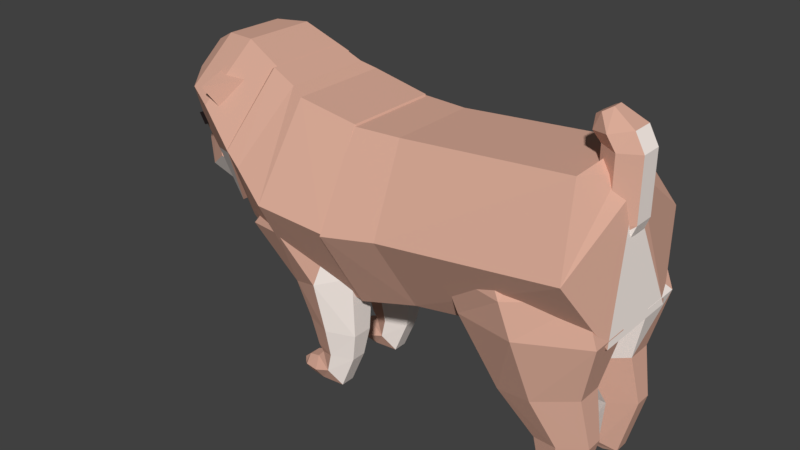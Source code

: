 # Source: chorodog6dof_simplified.blend  (saved by Blender 2.78.0; exported with 4.5.12 LTS)
import bpy
from mathutils import Matrix  # noqa: F401  (used for matrix-valued properties, if any)

bpy.ops.wm.read_factory_settings(use_empty=True)
scene = bpy.context.scene
scene.name = 'Scene'

# ---- collections
col_collection_1 = bpy.data.collections.new('Collection 1'); scene.collection.children.link(col_collection_1)

# ---- materials (node trees are filled in below, after node groups)
mat_materialaa = bpy.data.materials.new('Materialaa')
mat_materialaa.alpha_threshold = 0.0
mat_materialaa.use_transparent_shadow = False
mat_materialaa.diffuse_color = (0.7136, 0.4139, 0.3159, 1.0)
mat_materialaa.roughness = 0.5
mat_material_005 = bpy.data.materials.new('Material.005')
mat_material_005.alpha_threshold = 0.0
mat_material_005.use_transparent_shadow = False
mat_material_005.diffuse_color = (1.0, 0.9012, 0.8429, 1.0)
mat_material_005.roughness = 0.5
mat_material_002 = bpy.data.materials.new('Material.002')
mat_material_002.alpha_threshold = 0.0
mat_material_002.use_transparent_shadow = False
mat_material_002.diffuse_color = (0.0137, 0.009721, 0.009721, 1.0)
mat_material_002.roughness = 0.5
mat_material_001 = bpy.data.materials.new('Material.001')
mat_material_001.alpha_threshold = 0.0
mat_material_001.use_transparent_shadow = False
mat_material_001.diffuse_color = (0.09272, 0.06078, 0.0589, 1.0)
mat_material_001.roughness = 0.5
mat_material_003 = bpy.data.materials.new('Material.003')
mat_material_003.alpha_threshold = 0.0
mat_material_003.use_transparent_shadow = False
mat_material_003.diffuse_color = (0.9258, 0.6086, 0.4544, 1.0)
mat_material_003.roughness = 0.5

# ---- material node trees

# ---- world
world_world = bpy.data.worlds.new('World'); scene.world = world_world
world_world.color = (0.05088, 0.05088, 0.05088)
world_world.use_sun_shadow = False
world_world.sun_shadow_jitter_overblur = 0.0
world_world.cycles.sampling_method = 'MANUAL'

# ---- meshes
me_cylinder_021 = bpy.data.meshes.new('Cylinder.021')
me_cylinder_021.from_pydata([(0.0654, -0.03864, -0.2678), (0.03026, -0.02132, -0.2509), (0.03026, 0.01332, -0.2509), (0.0654, 0.03065, -0.2678), (0.1005, 0.01332, -0.2848), (0.1005, -0.02132, -0.2848), (0.03554, -0.03795, -0.2777), (0.007511, -0.02097, -0.2642), (0.007511, 0.01298, -0.2642), (0.03554, 0.02996, -0.2777), (0.06969, 0.01644, -0.2912), (0.06969, -0.02443, -0.2912), (-0.002839, -0.03559, -0.2784), (-0.009122, -0.01979, -0.2651), (-0.009122, 0.0118, -0.2651), (-0.002839, 0.02759, -0.2784), (-0.002685, 0.01502, -0.2917), (-0.002685, -0.02301, -0.2917), (-0.0126, -0.03132, -0.2821), (-0.02468, -0.01766, -0.2727), (-0.02468, 0.009663, -0.2727), (-0.0126, 0.02332, -0.2821), (-0.006396, 0.009663, -0.2915), (-0.006396, -0.01766, -0.2915), (-0.02966, -0.01913, -0.2847), (-0.03111, -0.01156, -0.2795), (-0.03111, 0.00357, -0.2795), (-0.02997, 0.01114, -0.2847), (-0.0281, 0.00357, -0.2899), (-0.0281, -0.01156, -0.2899), (0.07514, -0.01994, -0.2494), (0.05896, -0.01197, -0.2416), (0.05896, 0.003976, -0.2416), (0.07514, 0.01195, -0.2494), (0.09131, 0.003976, -0.2572), (0.09131, -0.01197, -0.2572), (0.02389, -0.06229, -0.07082), (-0.0681, -0.03315, -0.09774), (-0.0681, 0.02515, -0.09774), (0.02389, 0.0543, -0.07082), (0.1159, 0.02515, -0.0439), (0.1159, -0.03315, -0.0439), (0.07544, -0.04195, -0.1643), (0.01484, -0.02297, -0.1792), (0.01484, 0.01498, -0.1792), (0.07544, 0.03396, -0.1643), (0.136, 0.01498, -0.1494), (0.136, -0.02297, -0.1494), (0.0654, -0.03864, -0.2678), (0.03026, -0.02132, -0.2509), (0.03026, 0.01332, -0.2509), (0.0654, 0.03065, -0.2678), (0.1005, 0.01332, -0.2848), (0.1005, -0.02132, -0.2848), (0.004776, -0.01878, -0.007281), (-0.01856, -0.01139, -0.01411), (-0.01856, 0.003397, -0.01411), (0.004776, 0.01079, -0.007281), (0.02811, 0.003397, -0.0004521), (0.02811, -0.01139, -0.0004521), (0.03684, -0.01297, -0.2681), (0.03054, -0.008484, -0.2602), (0.03054, 0.0004904, -0.2602), (0.03684, 0.004977, -0.2681), (0.04314, 0.0004903, -0.276), (0.04314, -0.008484, -0.276), (0.02389, -0.06229, -0.07082), (-0.003888, -0.08258, 0.06596), (-0.0681, -0.03315, -0.09774), (-0.1543, -0.04997, 0.04554), (-0.0681, 0.02515, -0.09774), (-0.1542, 0.04242, 0.04553), (0.02389, 0.0543, -0.07082), (-0.003615, 0.08839, 0.06595), (0.1159, 0.02515, -0.0439), (0.1468, 0.04198, 0.08638), (0.1159, -0.03315, -0.0439), (0.1467, -0.05041, 0.08638), (-0.1914, -0.05787, 0.1337), (-0.03625, -0.07084, 0.1353), (-0.2002, 0.02983, 0.1614), (-0.05376, 0.08385, 0.1907), (0.1014, 0.05017, 0.1923), (0.1101, -0.03753, 0.1646), (-0.21, -0.03594, 0.1929), (-0.1047, -0.0588, 0.194), (-0.216, 0.0236, 0.2117), (-0.1166, 0.06027, 0.2316), (-0.01125, 0.03741, 0.2327), (-0.005306, -0.02213, 0.2139), (0.06253, -0.009831, -0.1367), (0.05332, -0.006914, -0.1394), (0.05332, -0.00108, -0.1394), (0.06253, 0.001837, -0.1367), (0.07173, -0.00108, -0.134), (0.07173, -0.006914, -0.134)], [], [(2, 7, 1), (7, 12, 6), (5, 10, 4), (3, 8, 2), (0, 7, 6), (5, 6, 11), (4, 9, 3), (17, 22, 16), (6, 17, 11), (9, 16, 15), (7, 14, 13), (10, 17, 16), (8, 15, 14), (18, 29, 23), (15, 20, 14), (12, 19, 18), (17, 18, 23), (16, 21, 15), (13, 20, 19), (25, 27, 24), (21, 28, 27), (20, 25, 19), (23, 28, 22), (21, 26, 20), (18, 25, 24), (1, 30, 31), (35, 33, 30), (0, 35, 30), (3, 34, 4), (1, 32, 2), (4, 35, 5), (2, 33, 3), (2, 8, 7), (7, 13, 12), (5, 11, 10), (3, 9, 8), (0, 1, 7), (5, 0, 6), (4, 10, 9), (17, 23, 22), (6, 12, 17), (9, 10, 16), (7, 8, 14), (10, 11, 17), (8, 9, 15), (18, 24, 29), (15, 21, 20), (12, 13, 19), (17, 12, 18), (16, 22, 21), (13, 14, 20), (29, 24, 28), (25, 26, 27), (27, 28, 24), (21, 22, 28), (20, 26, 25), (23, 29, 28), (21, 27, 26), (18, 19, 25), (1, 0, 30), (31, 30, 33), (35, 34, 33), (33, 32, 31), (0, 5, 35), (3, 33, 34), (1, 31, 32), (4, 34, 35), (2, 32, 33), (38, 45, 44), (45, 50, 44), (36, 47, 41), (39, 46, 45), (38, 43, 37), (41, 46, 40), (37, 42, 36), (42, 49, 48), (47, 48, 53), (46, 51, 45), (44, 49, 43), (47, 52, 46), (40, 59, 41), (59, 57, 54), (39, 56, 57), (36, 55, 37), (41, 54, 36), (40, 57, 58), (37, 56, 38), (53, 64, 52), (61, 63, 60), (51, 62, 50), (48, 61, 60), (48, 65, 53), (51, 64, 63), (50, 61, 49), (38, 39, 45), (45, 51, 50), (36, 42, 47), (39, 40, 46), (38, 44, 43), (41, 47, 46), (37, 43, 42), (42, 43, 49), (47, 42, 48), (46, 52, 51), (44, 50, 49), (47, 53, 52), (40, 58, 59), (55, 54, 57), (59, 58, 57), (57, 56, 55), (39, 38, 56), (36, 54, 55), (41, 59, 54), (40, 39, 57), (37, 55, 56), (53, 65, 64), (65, 60, 63), (61, 62, 63), (63, 64, 65), (51, 63, 62), (48, 49, 61), (48, 60, 65), (51, 52, 64), (50, 62, 61), (67, 68, 66), (68, 71, 70), (70, 73, 72), (72, 75, 74), (69, 79, 78), (75, 76, 74), (77, 66, 76), (82, 89, 83), (71, 81, 73), (67, 83, 79), (73, 82, 75), (71, 78, 80), (75, 83, 77), (85, 88, 84), (80, 87, 81), (78, 85, 84), (79, 89, 85), (81, 88, 82), (80, 84, 86), (70, 91, 68), (91, 93, 90), (76, 94, 74), (68, 90, 66), (70, 93, 92), (66, 95, 76), (72, 94, 93), (67, 69, 68), (68, 69, 71), (70, 71, 73), (72, 73, 75), (69, 67, 79), (75, 77, 76), (77, 67, 66), (82, 88, 89), (71, 80, 81), (67, 77, 83), (73, 81, 82), (71, 69, 78), (75, 82, 83), (86, 84, 87), (85, 89, 88), (88, 87, 84), (80, 86, 87), (78, 79, 85), (79, 83, 89), (81, 87, 88), (80, 78, 84), (70, 92, 91), (95, 90, 93), (91, 92, 93), (93, 94, 95), (76, 95, 94), (68, 91, 90), (70, 72, 93), (66, 90, 95), (72, 74, 94)])
me_cylinder_021.polygons.foreach_set('material_index', [0, 0, 0, 0, 0, 0, 0, 0, 0, 0, 0, 0, 0, 0, 0, 0, 0, 0, 0, 0, 0, 0, 0, 0, 0, 0, 0, 0, 0, 0, 0, 0, 0, 0, 0, 0, 0, 0, 0, 0, 0, 0, 0, 0, 0, 0, 0, 0, 0, 0, 0, 0, 0, 0, 0, 0, 0, 0, 0, 0, 0, 0, 0, 0, 0, 0, 0, 0, 0, 0, 0, 0, 1, 0, 1, 1, 0, 0, 1, 0, 0, 0, 0, 0, 0, 0, 0, 0, 0, 0, 0, 0, 0, 0, 0, 0, 0, 0, 1, 0, 1, 1, 0, 0, 1, 0, 0, 0, 0, 0, 0, 0, 0, 0, 0, 0, 0, 0, 0, 0, 0, 0, 0, 0, 1, 1, 0, 0, 1, 0, 1, 0, 0, 1, 0, 1, 1, 0, 0, 0, 0, 0, 0, 0, 0, 0, 0, 0, 0, 0, 1, 1, 0, 0, 1, 1, 1, 0, 0, 1, 0, 1, 0, 0, 0, 0, 0, 0, 0, 0, 0, 0, 0, 0, 0, 0, 0, 0, 0, 0])
me_cylinder_021.materials.append(mat_materialaa)
me_cylinder_021.materials.append(mat_material_005)
me_cylinder_021.use_remesh_preserve_volume = False
me_cylinder_021.use_remesh_preserve_attributes = False
me_cylinder_021.use_mirror_vertex_groups = False
me_cylinder_021.update()
me_cylinder_020 = bpy.data.meshes.new('Cylinder.020')
me_cylinder_020.from_pydata([(0.0666, -0.03391, -0.2677), (0.03147, -0.01659, -0.2508), (0.03147, 0.01804, -0.2508), (0.0666, 0.03536, -0.2677), (0.1017, 0.01804, -0.2847), (0.1017, -0.01659, -0.2847), (0.03674, -0.03322, -0.2776), (0.008717, -0.01624, -0.2641), (0.008717, 0.0177, -0.2641), (0.03674, 0.03467, -0.2776), (0.0709, 0.02116, -0.2911), (0.0709, -0.0197, -0.2911), (-0.001633, -0.03085, -0.2783), (-0.007916, -0.01506, -0.265), (-0.007916, 0.01652, -0.265), (-0.001633, 0.03231, -0.2783), (-0.001479, 0.01974, -0.2916), (-0.001479, -0.01828, -0.2916), (-0.01139, -0.02658, -0.2819), (-0.02348, -0.01293, -0.2726), (-0.02348, 0.01438, -0.2726), (-0.01139, 0.02804, -0.2819), (-0.00519, 0.01438, -0.2913), (-0.00519, -0.01293, -0.2913), (-0.02784, -0.0144, -0.2846), (-0.02991, -0.006837, -0.2794), (-0.02991, 0.008292, -0.2794), (-0.02815, 0.01586, -0.2846), (-0.0269, 0.008292, -0.2898), (-0.0269, -0.006837, -0.2898), (0.07647, -0.01496, -0.2496), (0.06056, -0.007116, -0.2419), (0.06056, 0.00857, -0.2419), (0.07647, 0.01641, -0.2496), (0.09239, 0.00857, -0.2572), (0.09239, -0.007116, -0.2572), (0.0251, -0.05756, -0.07069), (-0.0669, -0.02841, -0.09761), (-0.0669, 0.02987, -0.09761), (0.0251, 0.05901, -0.07069), (0.1171, 0.02987, -0.04377), (0.1171, -0.02841, -0.04377), (0.07665, -0.03722, -0.1642), (0.01604, -0.01825, -0.1791), (0.01604, 0.0197, -0.1791), (0.07665, 0.03867, -0.1642), (0.1373, 0.0197, -0.1493), (0.1373, -0.01825, -0.1493), (0.0666, -0.03391, -0.2677), (0.03147, -0.01659, -0.2508), (0.03147, 0.01804, -0.2508), (0.0666, 0.03536, -0.2677), (0.1017, 0.01804, -0.2847), (0.1017, -0.01659, -0.2847), (0.005982, -0.01406, -0.007156), (-0.01735, -0.006665, -0.01398), (-0.01735, 0.008119, -0.01398), (0.005982, 0.01551, -0.007156), (0.02932, 0.008119, -0.0003269), (0.02932, -0.006665, -0.0003269), (0.03792, -0.00796, -0.2682), (0.03192, -0.003616, -0.2605), (0.03192, 0.005071, -0.2605), (0.03792, 0.009414, -0.2682), (0.04392, 0.005071, -0.2759), (0.04392, -0.003616, -0.2759), (0.0251, -0.05756, -0.07069), (-0.002682, -0.09164, 0.06609), (-0.0669, -0.02841, -0.09761), (-0.1531, -0.04523, 0.04566), (-0.0669, 0.02987, -0.09761), (-0.153, 0.04713, 0.04565), (0.0251, 0.05901, -0.07069), (-0.002409, 0.07842, 0.06607), (0.1171, 0.02987, -0.04377), (0.148, 0.04669, 0.0865), (0.1171, -0.02841, -0.04377), (0.1479, -0.04568, 0.08651), (-0.1902, -0.05313, 0.1338), (-0.03504, -0.0868, 0.1354), (-0.199, 0.03454, 0.1615), (-0.05256, 0.08855, 0.1908), (0.1026, 0.05488, 0.1702), (0.1114, -0.03279, 0.1647), (-0.2092, -0.03442, 0.22), (-0.1035, -0.05178, 0.235), (-0.2151, 0.0242, 0.1979), (-0.1154, 0.06548, 0.1908), (-0.009673, 0.04812, 0.2059), (-0.003706, -0.01051, 0.228), (0.06373, -0.005106, -0.1365), (0.05453, -0.002189, -0.1392), (0.05453, 0.003644, -0.1392), (0.06373, 0.00656, -0.1365), (0.07294, 0.003643, -0.1338), (0.07294, -0.002189, -0.1338)], [], [(2, 7, 1), (7, 12, 6), (5, 10, 4), (3, 8, 2), (0, 7, 6), (5, 6, 11), (4, 9, 3), (17, 22, 16), (6, 17, 11), (9, 16, 15), (7, 14, 13), (10, 17, 16), (8, 15, 14), (18, 29, 23), (15, 20, 14), (12, 19, 18), (17, 18, 23), (16, 21, 15), (13, 20, 19), (25, 27, 24), (21, 28, 27), (20, 25, 19), (23, 28, 22), (21, 26, 20), (18, 25, 24), (4, 35, 5), (35, 33, 30), (2, 33, 3), (1, 30, 31), (0, 35, 30), (3, 34, 4), (1, 32, 2), (2, 8, 7), (7, 13, 12), (5, 11, 10), (3, 9, 8), (0, 1, 7), (5, 0, 6), (4, 10, 9), (17, 23, 22), (6, 12, 17), (9, 10, 16), (7, 8, 14), (10, 11, 17), (8, 9, 15), (18, 24, 29), (15, 21, 20), (12, 13, 19), (17, 12, 18), (16, 22, 21), (13, 14, 20), (29, 24, 28), (25, 26, 27), (27, 28, 24), (21, 22, 28), (20, 26, 25), (23, 29, 28), (21, 27, 26), (18, 19, 25), (4, 34, 35), (31, 30, 33), (35, 34, 33), (33, 32, 31), (2, 32, 33), (1, 0, 30), (0, 5, 35), (3, 33, 34), (1, 31, 32), (38, 45, 44), (45, 50, 44), (36, 47, 41), (39, 46, 45), (38, 43, 37), (41, 46, 40), (37, 42, 36), (42, 49, 48), (47, 48, 53), (46, 51, 45), (44, 49, 43), (47, 52, 46), (40, 59, 41), (59, 57, 54), (39, 56, 57), (36, 55, 37), (41, 54, 36), (40, 57, 58), (37, 56, 38), (51, 64, 63), (61, 63, 60), (50, 61, 49), (52, 65, 64), (51, 62, 50), (48, 61, 60), (48, 65, 53), (38, 39, 45), (45, 51, 50), (36, 42, 47), (39, 40, 46), (38, 44, 43), (41, 47, 46), (37, 43, 42), (42, 43, 49), (47, 42, 48), (46, 52, 51), (44, 50, 49), (47, 53, 52), (40, 58, 59), (55, 54, 57), (59, 58, 57), (57, 56, 55), (39, 38, 56), (36, 54, 55), (41, 59, 54), (40, 39, 57), (37, 55, 56), (51, 52, 64), (65, 60, 63), (61, 62, 63), (63, 64, 65), (50, 62, 61), (52, 53, 65), (51, 63, 62), (48, 49, 61), (48, 60, 65), (67, 68, 66), (68, 71, 70), (70, 73, 72), (72, 75, 74), (69, 79, 78), (75, 76, 74), (77, 66, 76), (82, 89, 83), (71, 81, 73), (67, 83, 79), (73, 82, 75), (71, 78, 80), (75, 83, 77), (85, 88, 84), (80, 87, 81), (78, 85, 84), (79, 89, 85), (81, 88, 82), (80, 84, 86), (70, 91, 68), (91, 93, 90), (76, 94, 74), (68, 90, 66), (70, 93, 92), (66, 95, 76), (72, 94, 93), (67, 69, 68), (68, 69, 71), (70, 71, 73), (72, 73, 75), (69, 67, 79), (75, 77, 76), (77, 67, 66), (82, 88, 89), (71, 80, 81), (67, 77, 83), (73, 81, 82), (71, 69, 78), (75, 82, 83), (86, 84, 87), (85, 89, 88), (88, 87, 84), (80, 86, 87), (78, 79, 85), (79, 83, 89), (81, 87, 88), (80, 78, 84), (70, 92, 91), (95, 90, 93), (91, 92, 93), (93, 94, 95), (76, 95, 94), (68, 91, 90), (70, 72, 93), (66, 90, 95), (72, 74, 94)])
me_cylinder_020.polygons.foreach_set('material_index', [0, 0, 0, 0, 0, 0, 0, 0, 0, 0, 0, 0, 0, 0, 0, 0, 0, 0, 0, 0, 0, 0, 0, 0, 0, 0, 0, 0, 0, 0, 0, 0, 0, 0, 0, 0, 0, 0, 0, 0, 0, 0, 0, 0, 0, 0, 0, 0, 0, 0, 0, 0, 0, 0, 0, 0, 0, 0, 0, 0, 0, 0, 0, 0, 0, 0, 0, 0, 1, 1, 0, 0, 1, 0, 0, 0, 0, 0, 1, 0, 0, 0, 0, 0, 0, 0, 0, 0, 0, 0, 0, 0, 0, 0, 1, 1, 0, 0, 1, 0, 0, 0, 0, 0, 1, 0, 0, 0, 0, 0, 0, 0, 0, 0, 0, 0, 0, 0, 0, 0, 0, 0, 0, 0, 0, 1, 1, 1, 0, 0, 0, 0, 1, 0, 1, 1, 0, 0, 0, 0, 0, 0, 0, 0, 0, 0, 0, 0, 0, 0, 0, 1, 1, 1, 0, 0, 0, 0, 1, 0, 1, 1, 0, 0, 0, 0, 0, 0, 0, 0, 0, 0, 0, 0, 0, 0, 0, 0, 0, 0])
me_cylinder_020.materials.append(mat_materialaa)
me_cylinder_020.materials.append(mat_material_005)
me_cylinder_020.use_remesh_preserve_volume = False
me_cylinder_020.use_remesh_preserve_attributes = False
me_cylinder_020.use_mirror_vertex_groups = False
me_cylinder_020.update()
me_cylinder_019 = bpy.data.meshes.new('Cylinder.019')
me_cylinder_019.from_pydata([(0.02666, -0.03517, -0.2154), (-0.001161, -0.01858, -0.1849), (-0.001161, 0.0146, -0.1849), (0.02666, 0.03118, -0.2154), (0.05448, 0.0146, -0.25), (0.05448, -0.01858, -0.25), (-0.008835, -0.03808, -0.2271), (-0.01513, -0.02004, -0.2009), (-0.01513, 0.01605, -0.2009), (-0.008835, 0.0341, -0.2271), (-0.002544, 0.01605, -0.2533), (-0.002544, -0.02004, -0.2533), (-0.04436, -0.02986, -0.2308), (-0.04451, -0.01592, -0.21), (-0.04451, 0.01194, -0.21), (-0.04436, 0.02588, -0.2308), (-0.0442, 0.01194, -0.2516), (-0.0442, -0.01592, -0.2516), (-0.05861, -0.01795, -0.2386), (-0.06589, -0.009973, -0.2291), (-0.06589, 0.005991, -0.2291), (-0.05861, 0.01397, -0.2386), (-0.05132, 0.005991, -0.248), (-0.05132, -0.009973, -0.248), (0.04542, -0.0133, -0.1854), (0.03428, -0.007644, -0.1769), (0.03428, 0.003661, -0.1769), (0.04542, 0.009313, -0.1854), (0.0568, 0.003661, -0.1954), (0.0568, -0.007644, -0.1954), (0.037, -0.04983, -0.1017), (0.02304, -0.06667, 0.01491), (-0.02765, -0.02591, -0.1017), (-0.05833, -0.03433, -0.01701), (-0.02765, 0.02193, -0.1017), (-0.05833, 0.03035, -0.01701), (0.037, 0.04585, -0.1017), (0.02304, 0.06269, 0.01491), (0.1016, 0.02193, -0.1017), (0.1044, 0.03035, 0.04684), (0.1016, -0.02591, -0.1017), (0.1044, -0.03433, 0.04684), (0.03872, -0.03738, -0.1689), (-0.01177, -0.01968, -0.1689), (-0.01177, 0.0157, -0.1689), (0.03872, 0.03339, -0.1689), (0.08922, 0.0157, -0.1689), (0.08922, -0.01968, -0.1689), (0.02666, -0.03517, -0.2154), (-0.001161, -0.01858, -0.1849), (-0.001161, 0.0146, -0.1849), (0.02666, 0.03118, -0.2154), (0.05448, 0.0146, -0.25), (0.05448, -0.01858, -0.25), (-0.04995, -0.01182, 0.05677), (-0.02713, -0.02165, 0.07037), (-0.04995, 0.007836, 0.05677), (-0.02713, 0.01766, 0.07037), (-0.004321, 0.007836, 0.08397), (-0.004321, -0.01182, 0.08397), (0.003616, -0.01399, -0.2221), (-0.003947, -0.007988, -0.2092), (-0.003947, 0.004006, -0.2092), (0.003616, 0.01, -0.2221), (0.01088, 0.004006, -0.2364), (0.01088, -0.007988, -0.2364), (0.02304, -0.06667, 0.01491), (-0.05833, -0.03433, -0.01701), (-0.05833, 0.03035, -0.01701), (0.02304, 0.06269, 0.01491), (0.1044, 0.03035, 0.04684), (0.1044, -0.03433, 0.04684), (-0.1687, -0.04667, 0.09452), (-0.0513, -0.07429, 0.1229), (-0.1687, 0.04269, 0.09452), (-0.0513, 0.08736, 0.1229), (0.06606, 0.04269, 0.1513), (0.06606, -0.04667, 0.1513), (-0.1349, -0.03195, 0.1427), (-0.06074, -0.06191, 0.1751), (-0.1349, 0.02797, 0.1427), (-0.06074, 0.05793, 0.1751), (0.01346, 0.02797, 0.2075), (0.01346, -0.03195, 0.2075), (-0.01826, 0.01587, -0.03154), (0.001064, 0.009047, -0.03131), (-0.01847, 0.03009, -0.0315), (0.0006422, 0.03749, -0.03123), (0.01996, 0.03066, -0.031), (0.02018, 0.01644, -0.03104), (-0.006341, 0.04274, -0.003218)], [], [(0, 11, 5), (11, 16, 10), (3, 10, 9), (2, 7, 1), (5, 10, 4), (3, 8, 2), (0, 7, 6), (17, 18, 23), (8, 15, 14), (7, 12, 6), (11, 12, 17), (10, 15, 9), (7, 14, 13), (19, 22, 23), (16, 21, 15), (14, 19, 13), (16, 23, 22), (14, 21, 20), (13, 18, 12), (2, 27, 3), (29, 26, 25), (1, 24, 25), (0, 29, 24), (3, 28, 4), (1, 26, 2), (4, 29, 5), (0, 6, 11), (11, 17, 16), (3, 4, 10), (2, 8, 7), (5, 11, 10), (3, 9, 8), (0, 1, 7), (17, 12, 18), (8, 9, 15), (7, 13, 12), (11, 6, 12), (10, 16, 15), (7, 8, 14), (23, 18, 19), (19, 20, 22), (21, 22, 20), (16, 22, 21), (14, 20, 19), (16, 17, 23), (14, 15, 21), (13, 19, 18), (2, 26, 27), (25, 24, 29), (29, 28, 26), (27, 26, 28), (1, 0, 24), (0, 5, 29), (3, 27, 28), (1, 25, 26), (4, 28, 29), (30, 33, 32), (33, 34, 32), (35, 36, 34), (37, 38, 36), (39, 40, 38), (40, 31, 30), (34, 43, 32), (47, 52, 46), (40, 46, 38), (30, 43, 42), (36, 44, 34), (40, 42, 47), (38, 45, 36), (45, 50, 44), (42, 49, 48), (47, 48, 53), (46, 51, 45), (44, 49, 43), (35, 57, 37), (59, 58, 56), (31, 59, 55), (37, 58, 39), (33, 56, 35), (39, 59, 41), (33, 55, 54), (48, 65, 53), (62, 64, 65), (51, 64, 63), (50, 61, 49), (53, 64, 52), (50, 63, 62), (49, 60, 48), (30, 31, 33), (33, 35, 34), (35, 37, 36), (37, 39, 38), (39, 41, 40), (40, 41, 31), (34, 44, 43), (47, 53, 52), (40, 47, 46), (30, 32, 43), (36, 45, 44), (40, 30, 42), (38, 46, 45), (45, 51, 50), (42, 43, 49), (47, 42, 48), (46, 52, 51), (44, 50, 49), (35, 56, 57), (56, 54, 55), (55, 59, 56), (58, 57, 56), (31, 41, 59), (37, 57, 58), (33, 54, 56), (39, 58, 59), (33, 31, 55), (48, 60, 65), (65, 60, 61), (61, 62, 65), (63, 64, 62), (51, 52, 64), (50, 62, 61), (53, 65, 64), (50, 51, 63), (49, 61, 60), (67, 73, 72), (73, 78, 72), (68, 75, 69), (66, 77, 73), (69, 76, 70), (67, 74, 68), (70, 77, 71), (83, 82, 80), (77, 79, 73), (76, 81, 82), (72, 80, 74), (76, 83, 77), (74, 81, 75), (69, 90, 75), (86, 89, 85), (70, 89, 88), (69, 86, 68), (67, 85, 66), (66, 89, 71), (69, 88, 87), (68, 84, 67), (67, 66, 73), (73, 79, 78), (68, 74, 75), (66, 71, 77), (69, 75, 76), (67, 72, 74), (70, 76, 77), (80, 78, 79), (79, 83, 80), (82, 81, 80), (77, 83, 79), (76, 75, 81), (72, 78, 80), (76, 82, 83), (74, 80, 81), (69, 87, 90), (85, 84, 86), (86, 87, 89), (88, 89, 87), (70, 71, 89), (69, 87, 86), (67, 84, 85), (66, 85, 89), (69, 70, 88), (68, 86, 84)])
me_cylinder_019.polygons.foreach_set('material_index', [0, 0, 0, 0, 0, 0, 0, 0, 0, 0, 0, 0, 0, 0, 0, 0, 0, 0, 0, 0, 0, 0, 0, 0, 0, 0, 0, 0, 0, 0, 0, 0, 0, 0, 0, 0, 0, 0, 0, 0, 0, 0, 0, 0, 0, 0, 0, 0, 0, 0, 0, 0, 0, 0, 0, 0, 0, 0, 0, 0, 1, 1, 0, 1, 1, 0, 0, 1, 0, 0, 0, 1, 0, 0, 0, 0, 0, 0, 0, 0, 0, 0, 0, 0, 0, 0, 0, 0, 1, 0, 0, 0, 1, 1, 0, 1, 1, 0, 0, 1, 0, 0, 0, 1, 0, 0, 0, 0, 0, 0, 0, 0, 0, 0, 1, 0, 0, 0, 0, 0, 0, 0, 0, 0, 0, 0, 0, 0, 0, 1, 1, 0, 0, 0, 0, 0, 0, 0, 0, 0, 0, 0, 0, 0, 0, 0, 0, 0, 1, 0, 1, 1, 0, 0, 0, 0, 0, 0, 0, 0, 0, 0, 0, 0, 0, 0, 0, 0, 0, 0])
me_cylinder_019.materials.append(mat_materialaa)
me_cylinder_019.materials.append(mat_material_005)
me_cylinder_019.use_remesh_preserve_volume = False
me_cylinder_019.use_remesh_preserve_attributes = False
me_cylinder_019.use_mirror_vertex_groups = False
me_cylinder_019.update()
me_cylinder_018 = bpy.data.meshes.new('Cylinder.018')
me_cylinder_018.from_pydata([(0.02666, -0.03313, -0.2157), (-0.001158, -0.01654, -0.1852), (-0.001158, 0.01664, -0.1852), (0.02666, 0.03323, -0.2157), (0.05449, 0.01664, -0.2503), (0.05449, -0.01654, -0.2503), (-0.008832, -0.03605, -0.2274), (-0.01512, -0.018, -0.2012), (-0.01512, 0.0181, -0.2012), (-0.008832, 0.03615, -0.2274), (-0.00254, 0.0181, -0.2536), (-0.00254, -0.018, -0.2536), (-0.04435, -0.02782, -0.2311), (-0.04451, -0.01389, -0.2103), (-0.04451, 0.01398, -0.2103), (-0.04435, 0.02792, -0.2311), (-0.0442, 0.01398, -0.2519), (-0.0442, -0.01389, -0.2519), (-0.0586, -0.01592, -0.2389), (-0.06589, -0.007934, -0.2294), (-0.06589, 0.008032, -0.2294), (-0.0586, 0.01601, -0.2389), (-0.05132, 0.008032, -0.2483), (-0.05132, -0.007934, -0.2483), (0.04532, -0.01136, -0.1853), (0.03418, -0.005656, -0.1765), (0.03418, 0.005754, -0.1765), (0.04532, 0.01146, -0.1853), (0.05668, 0.005754, -0.1954), (0.05668, -0.005656, -0.1954), (0.037, -0.0478, -0.102), (0.02304, -0.06464, 0.01461), (-0.02764, -0.02387, -0.102), (-0.05833, -0.0323, -0.01731), (-0.02764, 0.02397, -0.102), (-0.05833, 0.03239, -0.01731), (0.037, 0.04789, -0.102), (0.02304, 0.06474, 0.01461), (0.1016, 0.02397, -0.102), (0.1044, 0.03239, 0.04654), (0.1016, -0.02387, -0.102), (0.1044, -0.0323, 0.04654), (0.03872, -0.03534, -0.1692), (-0.01177, -0.01765, -0.1692), (-0.01177, 0.01774, -0.1692), (0.03872, 0.03544, -0.1692), (0.08922, 0.01774, -0.1692), (0.08922, -0.01765, -0.1692), (0.02666, -0.03313, -0.2157), (-0.001158, -0.01654, -0.1852), (-0.001158, 0.01664, -0.1852), (0.02666, 0.03323, -0.2157), (0.05449, 0.01664, -0.2503), (0.05449, -0.01654, -0.2503), (-0.04994, -0.00978, 0.05647), (-0.02713, -0.01961, 0.07007), (-0.04994, 0.009877, 0.05647), (-0.02713, 0.01971, 0.07007), (-0.004318, 0.009877, 0.08367), (-0.004318, -0.00978, 0.08367), (0.00489, -0.01293, -0.2231), (-0.003907, -0.006443, -0.2096), (-0.003907, 0.006541, -0.2096), (0.00489, 0.01303, -0.2231), (0.01343, 0.006541, -0.2382), (0.01343, -0.006443, -0.2382), (0.02304, -0.06464, 0.01461), (-0.05833, -0.0323, -0.01731), (-0.05833, 0.03239, -0.01731), (0.02304, 0.06474, 0.01461), (0.1044, 0.03239, 0.04654), (0.1044, -0.0323, 0.04654), (-0.1687, -0.04463, 0.09422), (-0.0513, -0.08932, 0.1226), (-0.1687, 0.04473, 0.09422), (-0.0513, 0.07236, 0.1226), (0.06606, 0.04473, 0.151), (0.06606, -0.04463, 0.151), (-0.1414, -0.03162, 0.1359), (-0.06375, -0.0633, 0.172), (-0.1414, 0.03172, 0.1359), (-0.06375, 0.06339, 0.172), (0.01386, 0.03172, 0.2081), (0.01386, -0.03162, 0.2081), (-0.01825, 0.01792, -0.03184), (0.001068, 0.01109, -0.03161), (-0.01847, 0.03214, -0.0318), (0.0006454, 0.03954, -0.03153), (0.01997, 0.03271, -0.0313), (0.02018, 0.01848, -0.03134), (-0.006338, 0.04478, -0.003518)], [], [(0, 11, 5), (11, 16, 10), (3, 10, 9), (2, 7, 1), (5, 10, 4), (3, 8, 2), (0, 7, 6), (17, 18, 23), (8, 15, 14), (7, 12, 6), (11, 12, 17), (10, 15, 9), (7, 14, 13), (19, 22, 23), (16, 21, 15), (14, 19, 13), (16, 23, 22), (14, 21, 20), (13, 18, 12), (2, 27, 3), (29, 26, 25), (1, 24, 25), (0, 29, 24), (3, 28, 4), (2, 25, 26), (4, 29, 5), (0, 6, 11), (11, 17, 16), (3, 4, 10), (2, 8, 7), (5, 11, 10), (3, 9, 8), (0, 1, 7), (17, 12, 18), (8, 9, 15), (7, 13, 12), (11, 6, 12), (10, 16, 15), (7, 8, 14), (23, 18, 19), (19, 20, 22), (21, 22, 20), (16, 22, 21), (14, 20, 19), (16, 17, 23), (14, 15, 21), (13, 19, 18), (2, 26, 27), (25, 24, 29), (29, 28, 26), (27, 26, 28), (1, 0, 24), (0, 5, 29), (3, 27, 28), (2, 1, 25), (4, 28, 29), (30, 33, 32), (33, 34, 32), (35, 36, 34), (37, 38, 36), (39, 40, 38), (40, 31, 30), (34, 43, 32), (47, 52, 46), (40, 46, 38), (30, 43, 42), (36, 44, 34), (40, 42, 47), (38, 45, 36), (45, 50, 44), (42, 49, 48), (47, 48, 53), (46, 51, 45), (44, 49, 43), (35, 57, 37), (59, 58, 56), (31, 59, 55), (37, 58, 39), (33, 56, 35), (39, 59, 41), (33, 55, 54), (48, 65, 53), (62, 64, 65), (51, 64, 63), (50, 61, 49), (53, 64, 52), (50, 63, 62), (49, 60, 48), (30, 31, 33), (33, 35, 34), (35, 37, 36), (37, 39, 38), (39, 41, 40), (40, 41, 31), (34, 44, 43), (47, 53, 52), (40, 47, 46), (30, 32, 43), (36, 45, 44), (40, 30, 42), (38, 46, 45), (45, 51, 50), (42, 43, 49), (47, 42, 48), (46, 52, 51), (44, 50, 49), (35, 56, 57), (56, 54, 55), (55, 59, 56), (58, 57, 56), (31, 41, 59), (37, 57, 58), (33, 54, 56), (39, 58, 59), (33, 31, 55), (48, 60, 65), (65, 60, 61), (61, 62, 65), (63, 64, 62), (51, 52, 64), (50, 62, 61), (53, 65, 64), (50, 51, 63), (49, 61, 60), (67, 73, 72), (73, 78, 72), (68, 75, 69), (66, 77, 73), (69, 76, 70), (67, 74, 68), (70, 77, 71), (83, 82, 80), (77, 79, 73), (76, 81, 82), (72, 80, 74), (76, 83, 77), (75, 80, 81), (69, 90, 75), (86, 89, 85), (70, 89, 88), (69, 86, 68), (67, 85, 66), (66, 89, 71), (69, 88, 87), (68, 84, 67), (67, 66, 73), (73, 79, 78), (68, 74, 75), (66, 71, 77), (69, 75, 76), (67, 72, 74), (70, 76, 77), (80, 78, 79), (79, 83, 80), (82, 81, 80), (77, 83, 79), (76, 75, 81), (72, 78, 80), (76, 82, 83), (75, 74, 80), (69, 87, 90), (85, 84, 86), (86, 87, 89), (88, 89, 87), (70, 71, 89), (69, 87, 86), (67, 84, 85), (66, 85, 89), (69, 70, 88), (68, 86, 84)])
me_cylinder_018.polygons.foreach_set('material_index', [0, 0, 0, 0, 0, 0, 0, 0, 0, 0, 0, 0, 0, 0, 0, 0, 0, 0, 0, 0, 0, 0, 0, 0, 0, 0, 0, 0, 0, 0, 0, 0, 0, 0, 0, 0, 0, 0, 0, 0, 0, 0, 0, 0, 0, 0, 0, 0, 0, 0, 0, 0, 0, 0, 0, 0, 0, 0, 0, 1, 1, 1, 0, 1, 1, 0, 0, 1, 1, 0, 0, 1, 1, 0, 0, 0, 0, 0, 0, 0, 0, 0, 0, 0, 0, 0, 0, 0, 0, 0, 1, 1, 1, 1, 0, 1, 1, 0, 0, 1, 1, 0, 0, 1, 1, 0, 0, 0, 0, 0, 0, 0, 0, 0, 1, 0, 0, 0, 0, 0, 0, 0, 0, 0, 0, 0, 0, 0, 1, 1, 1, 0, 0, 0, 0, 0, 0, 0, 0, 0, 0, 0, 0, 0, 0, 0, 0, 0, 1, 0, 1, 1, 0, 0, 0, 0, 0, 0, 0, 0, 0, 0, 0, 0, 0, 0, 0, 0, 0, 0])
me_cylinder_018.materials.append(mat_materialaa)
me_cylinder_018.materials.append(mat_material_005)
me_cylinder_018.use_remesh_preserve_volume = False
me_cylinder_018.use_remesh_preserve_attributes = False
me_cylinder_018.use_mirror_vertex_groups = False
me_cylinder_018.update()
me_cylinder_008 = bpy.data.meshes.new('Cylinder.008')
me_cylinder_008.from_pydata([(0.2642, -0.04839, 0.08714), (0.2642, -0.04839, 0.2205), (0.2223, -0.0242, 0.08714), (0.2223, -0.0242, 0.2205), (0.2223, 0.02419, 0.08714), (0.2223, 0.02419, 0.2205), (0.2642, 0.04839, 0.08714), (0.2642, 0.04839, 0.2205), (0.3061, 0.02419, 0.08714), (0.3061, 0.02419, 0.2205), (0.3061, -0.0242, 0.08714), (0.3061, -0.0242, 0.2205), (0.2032, -0.0242, 0.2401), (0.244, -0.04839, 0.2495), (0.2032, 0.02419, 0.2401), (0.244, 0.04839, 0.2495), (0.2849, 0.02419, 0.2589), (0.2849, -0.0242, 0.2589), (0.2004, -0.01158, 0.266), (0.2175, -0.02317, 0.2766), (0.2004, 0.01158, 0.266), (0.2175, 0.02316, 0.2766), (0.2345, 0.01158, 0.2872), (0.2345, -0.01158, 0.2872), (0.2521, -0.0482, 0.0421), (0.231, -0.02055, 0.07577), (0.2321, 0.02765, 0.07163), (0.2542, 0.0482, 0.03383), (0.2753, 0.02055, 0.000161), (0.2742, -0.02765, 0.004299), (0.2318, -0.02596, 0.01567), (0.2211, -0.01188, 0.03281), (0.2216, 0.01266, 0.0307), (0.2329, 0.02313, 0.01145), (0.2436, 0.00905, -0.005694), (0.2431, -0.0155, -0.003587), (0.2691, 0.2047, 0.03052), (-0.1412, 0.2047, -0.02479), (0.2244, 0.1024, 0.1859), (-0.1624, 0.1024, 0.1523), (0.2244, -0.1024, 0.1859), (-0.1624, -0.1024, 0.1523), (0.2691, -0.2047, 0.03052), (-0.1412, -0.2047, -0.02479), (0.3138, -0.1024, -0.1248), (-0.1201, -0.1024, -0.2019), (0.3138, 0.1024, -0.1248), (-0.1201, 0.1024, -0.2019), (-0.2709, 0.1121, 0.151), (-0.2638, 0.2242, -0.04393), (-0.2709, -0.1121, 0.151), (-0.2638, -0.2242, -0.04393), (-0.2567, -0.1121, -0.2389), (-0.2567, 0.1121, -0.2389), (0.2615, 0.02337, 0.174), (0.2341, 0.01168, 0.1989), (0.2341, -0.01169, 0.1989), (0.2615, -0.02337, 0.174), (0.2888, -0.01169, 0.1491), (0.2888, 0.01168, 0.1491), (-0.3711, 0.0344, 0.02671), (-0.3689, 0.06879, -0.03311), (-0.3711, -0.0344, 0.02671), (-0.3689, -0.06879, -0.03311), (-0.3667, -0.0344, -0.09293), (-0.3667, 0.0344, -0.09293)], [], [(1, 2, 0), (3, 4, 2), (5, 6, 4), (7, 8, 6), (3, 13, 12), (9, 10, 8), (11, 0, 10), (8, 27, 6), (13, 23, 19), (5, 15, 7), (1, 17, 13), (7, 16, 9), (3, 14, 5), (9, 17, 11), (23, 22, 18), (15, 22, 16), (12, 20, 14), (16, 23, 17), (14, 21, 15), (12, 19, 18), (29, 34, 28), (4, 25, 2), (10, 28, 8), (0, 25, 24), (6, 26, 4), (10, 24, 29), (31, 34, 35), (26, 33, 32), (25, 30, 24), (29, 30, 35), (28, 33, 27), (25, 32, 31), (1, 3, 2), (3, 5, 4), (5, 7, 6), (7, 9, 8), (3, 1, 13), (9, 11, 10), (11, 1, 0), (8, 28, 27), (13, 17, 23), (5, 14, 15), (1, 11, 17), (7, 15, 16), (3, 12, 14), (9, 16, 17), (20, 18, 22), (19, 23, 18), (22, 21, 20), (15, 21, 22), (12, 18, 20), (16, 22, 23), (14, 20, 21), (12, 13, 19), (29, 35, 34), (4, 26, 25), (10, 29, 28), (0, 2, 25), (6, 27, 26), (10, 0, 24), (35, 30, 31), (31, 32, 34), (33, 34, 32), (26, 27, 33), (25, 31, 30), (29, 24, 30), (28, 34, 33), (25, 26, 32), (37, 38, 36), (39, 40, 38), (40, 43, 42), (42, 45, 44), (39, 50, 41), (45, 46, 44), (47, 36, 46), (40, 55, 38), (48, 62, 50), (45, 53, 47), (37, 48, 39), (43, 50, 51), (47, 49, 37), (45, 51, 52), (55, 57, 54), (46, 58, 44), (38, 54, 36), (40, 57, 56), (36, 59, 46), (42, 58, 57), (61, 63, 62), (52, 65, 53), (51, 62, 63), (49, 60, 48), (53, 61, 49), (52, 63, 64), (62, 60, 61), (61, 65, 64), (64, 63, 61), (37, 39, 38), (39, 41, 40), (40, 41, 43), (42, 43, 45), (39, 48, 50), (45, 47, 46), (47, 37, 36), (40, 56, 55), (48, 60, 62), (45, 52, 53), (37, 49, 48), (43, 41, 50), (47, 53, 49), (45, 43, 51), (59, 54, 57), (55, 56, 57), (57, 58, 59), (46, 59, 58), (38, 55, 54), (40, 42, 57), (36, 54, 59), (42, 44, 58), (52, 64, 65), (51, 50, 62), (49, 61, 60), (53, 65, 61), (52, 51, 63)])
me_cylinder_008.polygons.foreach_set('material_index', [0, 0, 0, 0, 0, 1, 0, 0, 0, 0, 0, 0, 0, 1, 0, 0, 0, 0, 0, 0, 0, 0, 1, 0, 0, 1, 0, 0, 0, 0, 0, 0, 0, 0, 0, 0, 0, 1, 0, 1, 0, 0, 0, 0, 0, 1, 0, 0, 0, 0, 0, 0, 0, 0, 0, 0, 1, 0, 0, 0, 0, 0, 0, 0, 0, 0, 0, 0, 0, 0, 0, 0, 0, 1, 0, 0, 0, 1, 0, 0, 0, 0, 0, 1, 0, 0, 0, 0, 0, 0, 0, 0, 0, 0, 0, 0, 0, 0, 0, 0, 0, 0, 1, 0, 0, 0, 1, 0, 0, 0, 0, 0, 0, 0, 0, 0, 0, 0, 0, 0, 0, 0, 0, 0])
me_cylinder_008.materials.append(mat_materialaa)
me_cylinder_008.materials.append(mat_material_005)
me_cylinder_008.use_remesh_preserve_volume = False
me_cylinder_008.use_remesh_preserve_attributes = False
me_cylinder_008.use_mirror_vertex_groups = False
me_cylinder_008.update()
me_cylinder_003 = bpy.data.meshes.new('Cylinder.003')
me_cylinder_003.from_pydata([(-0.2511, -0.0972, 0.04016), (-0.2355, -0.09782, 0.01543), (-0.2374, -0.0883, 0.04495), (-0.2219, -0.08892, 0.02022), (-0.2572, -0.08756, 0.03608), (-0.2417, -0.08818, 0.01135), (-0.2435, -0.07866, 0.04087), (-0.228, -0.07928, 0.01614), (-0.2188, 0.08396, 0.01668), (-0.2336, 0.08597, 0.04247), (-0.2279, 0.07629, 0.01201), (-0.2427, 0.0783, 0.03779), (-0.2278, 0.09568, 0.01258), (-0.2427, 0.0977, 0.03837), (-0.2369, 0.08801, 0.007908), (-0.2517, 0.09002, 0.03369), (-0.137, -0.1814, 0.1499), (-0.04809, -0.09507, 0.1688), (-0.1502, -0.07925, 0.1768), (-0.1003, -0.146, 0.08325), (-0.09917, 0.1598, 0.08713), (-0.1464, 0.1136, 0.1673), (-0.1446, 0.1959, 0.1389), (-0.04603, 0.09096, 0.1594), (-0.2527, -0.06434, -0.09464), (-0.1914, -0.09292, -0.05002), (-0.2949, -0.03411, -0.05102), (-0.26, -0.0473, 0.01152), (-0.2947, 0.02606, -0.05157), (-0.2597, 0.04392, 0.0107), (-0.2522, 0.05599, -0.09573), (-0.1907, 0.08953, -0.05167), (-0.2099, 0.02576, -0.1394), (-0.122, 0.04391, -0.1132), (-0.2102, -0.03441, -0.1388), (-0.1224, -0.04732, -0.1124), (-0.2897, -0.0311, -0.1026), (-0.3013, -0.01782, -0.07917), (-0.3012, 0.008084, -0.07941), (-0.2895, 0.02071, -0.103), (-0.2778, 0.007433, -0.1264), (-0.2779, -0.01848, -0.1262), (-0.3029, -0.01977, -0.1), (-0.3093, -0.01242, -0.08708), (-0.3093, 0.001925, -0.08721), (-0.3028, 0.008915, -0.1003), (-0.2964, 0.001564, -0.1132), (-0.2964, -0.01278, -0.1131), (-0.05174, -0.1951, 0.02918), (-0.1485, -0.1653, 0.1017), (-0.12, -0.1022, -0.1331), (-0.2063, -0.08655, -0.03568), (-0.1193, 0.09493, -0.1349), (-0.2057, 0.08033, -0.03719), (-0.05027, 0.199, 0.02562), (-0.1473, 0.1685, 0.09871), (0.018, 0.1061, 0.1879), (-0.08945, 0.08975, 0.2361), (0.01726, -0.09103, 0.1897), (-0.09008, -0.07713, 0.2376), (-0.2608, -0.07192, 0.008077), (-0.2132, -0.1367, 0.1212), (-0.2603, 0.06546, 0.006836), (-0.2122, 0.138, 0.1187), (-0.1646, 0.07321, 0.2318), (-0.1651, -0.06417, 0.2331), (-0.2859, -0.03766, 0.08092), (-0.2612, -0.07134, 0.1397), (-0.2856, 0.03372, 0.08028), (-0.2606, 0.07143, 0.1384), (-0.2359, 0.03775, 0.1972), (-0.2362, -0.03363, 0.1978), (0.01845, -0.08003, 0.0005058), (-0.01025, -0.04094, -0.06771), (-0.009939, 0.0419, -0.06845), (0.01907, 0.08566, -0.0009916), (0.04776, 0.04658, 0.06722), (0.04745, -0.03627, 0.06797), (0.2316, -0.2196, -0.05744), (0.06959, -0.2307, -0.04203), (0.2355, -0.11, -0.253), (0.05089, -0.1156, -0.2463), (0.2355, 0.1091, -0.253), (0.05089, 0.1147, -0.2463), (0.2316, 0.2186, -0.05744), (0.06959, 0.2298, -0.04203), (0.2276, 0.1091, 0.1382), (0.08829, 0.1147, 0.1623), (0.2276, -0.11, 0.1382), (0.08829, -0.1156, 0.1623), (-0.08605, -0.1024, -0.1592), (-0.01534, -0.2043, 0.008112), (-0.08605, 0.1015, -0.1592), (-0.01534, 0.2034, 0.008112), (0.05536, 0.1015, 0.1754), (0.05536, -0.1024, 0.1754), (-0.1052, -0.0982, -0.1322), (-0.05343, -0.1959, 0.03404), (-0.1052, 0.09726, -0.1322), (-0.05343, 0.195, 0.03404), (-0.001699, 0.09726, 0.2003), (-0.001699, -0.0982, 0.2003), (-0.1397, -0.05148, -0.02848), (-0.1167, -0.1025, 0.05944), (-0.1397, 0.05054, -0.02848), (-0.1167, 0.1016, 0.05944), (-0.09367, 0.05054, 0.1474), (-0.09367, -0.05148, 0.1474), (0.3295, -0.06132, -0.04102), (0.3306, -0.03089, -0.09534), (0.3306, 0.02995, -0.09534), (0.3295, 0.06038, -0.04102), (0.3284, 0.02995, 0.0133), (0.3284, -0.03089, 0.0133)], [], [(1, 2, 0), (3, 6, 2), (7, 4, 6), (5, 0, 4), (6, 0, 2), (3, 5, 7), (8, 11, 10), (11, 14, 10), (15, 12, 14), (12, 9, 8), (10, 12, 8), (11, 13, 15), (16, 17, 18), (18, 17, 19), (19, 17, 16), (16, 18, 19), (20, 21, 22), (22, 21, 23), (23, 21, 20), (20, 22, 23), (24, 27, 26), (27, 28, 26), (29, 30, 28), (31, 32, 30), (25, 31, 29), (32, 35, 34), (34, 25, 24), (30, 40, 39), (36, 47, 41), (28, 37, 26), (34, 40, 32), (26, 36, 24), (28, 39, 38), (24, 41, 34), (43, 45, 42), (39, 46, 45), (38, 43, 37), (41, 46, 40), (38, 45, 44), (37, 42, 36), (48, 51, 50), (51, 52, 50), (53, 54, 52), (55, 56, 54), (51, 62, 53), (56, 59, 58), (58, 49, 48), (54, 74, 52), (62, 69, 63), (57, 65, 59), (51, 61, 60), (53, 63, 55), (49, 65, 61), (55, 64, 57), (67, 69, 68), (61, 66, 60), (61, 71, 67), (63, 70, 64), (60, 68, 62), (64, 71, 65), (74, 75, 77), (58, 72, 77), (56, 75, 54), (52, 73, 50), (58, 76, 56), (48, 73, 72), (24, 25, 27), (27, 29, 28), (29, 31, 30), (31, 33, 32), (29, 27, 25), (25, 35, 33), (33, 31, 25), (32, 33, 35), (34, 35, 25), (30, 32, 40), (36, 42, 47), (28, 38, 37), (34, 41, 40), (26, 37, 36), (28, 30, 39), (24, 36, 41), (47, 42, 45), (43, 44, 45), (45, 46, 47), (39, 40, 46), (38, 44, 43), (41, 47, 46), (38, 39, 45), (37, 43, 42), (48, 49, 51), (51, 53, 52), (53, 55, 54), (55, 57, 56), (51, 60, 62), (56, 57, 59), (58, 59, 49), (54, 75, 74), (62, 68, 69), (57, 64, 65), (51, 49, 61), (53, 62, 63), (49, 59, 65), (55, 63, 64), (68, 66, 67), (67, 71, 70), (70, 69, 67), (61, 67, 66), (61, 65, 71), (63, 69, 70), (60, 66, 68), (64, 70, 71), (77, 72, 73), (73, 74, 77), (75, 76, 77), (58, 48, 72), (56, 76, 75), (52, 74, 73), (58, 77, 76), (48, 50, 73), (1, 3, 2), (3, 7, 6), (7, 5, 4), (5, 1, 0), (6, 4, 0), (3, 1, 5), (8, 9, 11), (11, 15, 14), (15, 13, 12), (12, 13, 9), (10, 14, 12), (11, 9, 13), (79, 80, 78), (80, 83, 82), (82, 85, 84), (84, 87, 86), (81, 92, 83), (87, 88, 86), (89, 78, 88), (80, 110, 109), (92, 99, 93), (89, 94, 95), (81, 91, 90), (83, 93, 85), (79, 95, 91), (85, 94, 87), (96, 103, 102), (90, 97, 96), (91, 101, 97), (93, 100, 94), (92, 96, 98), (94, 101, 95), (103, 105, 104), (97, 107, 103), (99, 106, 100), (96, 104, 98), (100, 107, 101), (98, 105, 99), (109, 111, 108), (88, 112, 86), (80, 108, 78), (82, 111, 110), (78, 113, 88), (84, 112, 111), (79, 81, 80), (80, 81, 83), (82, 83, 85), (84, 85, 87), (81, 90, 92), (87, 89, 88), (89, 79, 78), (80, 82, 110), (92, 98, 99), (89, 87, 94), (81, 79, 91), (83, 92, 93), (79, 89, 95), (85, 93, 94), (96, 97, 103), (90, 91, 97), (91, 95, 101), (93, 99, 100), (92, 90, 96), (94, 100, 101), (104, 102, 103), (103, 107, 106), (106, 105, 103), (97, 101, 107), (99, 105, 106), (96, 102, 104), (100, 106, 107), (98, 104, 105), (113, 108, 111), (109, 110, 111), (111, 112, 113), (88, 113, 112), (80, 109, 108), (82, 84, 111), (78, 108, 113), (84, 86, 112)])
me_cylinder_003.polygons.foreach_set('material_index', [2, 2, 2, 2, 2, 2, 2, 2, 2, 2, 2, 2, 0, 0, 0, 1, 1, 0, 0, 0, 0, 0, 0, 1, 0, 1, 1, 0, 0, 0, 1, 0, 0, 1, 3, 3, 3, 0, 3, 3, 1, 1, 1, 0, 0, 0, 0, 0, 0, 0, 0, 0, 0, 0, 0, 0, 0, 0, 0, 0, 0, 0, 0, 0, 0, 0, 0, 0, 0, 1, 0, 0, 0, 1, 1, 1, 3, 0, 1, 0, 0, 0, 3, 3, 3, 0, 3, 0, 3, 3, 0, 1, 0, 0, 0, 0, 0, 0, 0, 0, 0, 0, 0, 0, 0, 0, 0, 0, 0, 0, 0, 0, 0, 0, 0, 0, 0, 0, 0, 0, 2, 2, 2, 2, 2, 2, 2, 2, 2, 2, 2, 2, 0, 1, 0, 0, 1, 0, 0, 0, 0, 0, 0, 0, 0, 0, 0, 0, 0, 0, 1, 0, 0, 0, 0, 1, 0, 0, 0, 0, 0, 0, 0, 0, 0, 1, 0, 0, 1, 0, 0, 0, 0, 0, 0, 0, 0, 0, 0, 0, 0, 0, 1, 0, 0, 0, 0, 0, 0, 1, 0, 0, 0, 0, 0, 0, 0, 0, 0, 0])
me_cylinder_003.materials.append(mat_materialaa)
me_cylinder_003.materials.append(mat_material_005)
me_cylinder_003.materials.append(mat_material_002)
me_cylinder_003.materials.append(mat_material_001)
me_cylinder_003.materials.append(mat_material_003)
me_cylinder_003.use_remesh_preserve_volume = False
me_cylinder_003.use_remesh_preserve_attributes = False
me_cylinder_003.use_mirror_vertex_groups = False
me_cylinder_003.update()

# ---- objects
ob_constraint_004 = bpy.data.objects.new('Constraint.004', None)
ob_constraint_003 = bpy.data.objects.new('Constraint.003', None)
ob_constraint_002 = bpy.data.objects.new('Constraint.002', None)
ob_constraint_001 = bpy.data.objects.new('Constraint.001', None)
ob_constraint = bpy.data.objects.new('Constraint', None)
ob_legbrst = bpy.data.objects.new('legBRST', me_cylinder_021)
ob_legblst = bpy.data.objects.new('legBLST', me_cylinder_020)
ob_legfrst = bpy.data.objects.new('legFRST', me_cylinder_019)
ob_legflst = bpy.data.objects.new('legFLST', me_cylinder_018)
ob_tail = bpy.data.objects.new('tail', me_cylinder_008)
ob_head = bpy.data.objects.new('head', me_cylinder_003)

# ---- transforms, parenting, visibility, modifiers, constraints
ob_constraint_004.location = (0.345, 0.04818, 0.3898)
ob_constraint_004.rotation_mode = 'QUATERNION'
ob_constraint_004.rotation_quaternion = (1.0, 0.0, 0.0, 0.0)
ob_constraint_004.empty_display_type = 'ARROWS'
ob_constraint_004.empty_image_offset = (0.0, 0.0)
ob_constraint_004.lineart.crease_threshold = 0.0
ob_constraint_003.location = (-0.1747, 0.04652, 0.3795)
ob_constraint_003.rotation_mode = 'QUATERNION'
ob_constraint_003.rotation_quaternion = (1.0, 0.0, 0.0, 0.0)
ob_constraint_003.empty_display_type = 'ARROWS'
ob_constraint_003.empty_image_offset = (0.0, 0.0)
ob_constraint_003.lineart.crease_threshold = 0.0
ob_constraint_002.location = (-0.1747, -0.04603, 0.3797)
ob_constraint_002.rotation_mode = 'QUATERNION'
ob_constraint_002.rotation_quaternion = (1.0, 0.0, 0.0, 0.0)
ob_constraint_002.empty_display_type = 'ARROWS'
ob_constraint_002.empty_image_offset = (0.0, 0.0)
ob_constraint_002.lineart.crease_threshold = 0.0
ob_constraint_001.location = (0.3444, -0.04654, 0.3897)
ob_constraint_001.rotation_mode = 'QUATERNION'
ob_constraint_001.rotation_quaternion = (1.0, 0.0, 0.0, 0.0)
ob_constraint_001.empty_display_type = 'ARROWS'
ob_constraint_001.empty_image_offset = (0.0, 0.0)
ob_constraint_001.lineart.crease_threshold = 0.0
ob_constraint.location = (0.01391, -0.0002406, 0.496)
ob_constraint.rotation_mode = 'QUATERNION'
ob_constraint.rotation_quaternion = (1.0, 0.0, 0.0, 0.0)
ob_constraint.empty_display_type = 'SINGLE_ARROW'
ob_constraint.empty_image_offset = (0.0, 0.0)
ob_constraint.lineart.crease_threshold = 0.0
ob_legbrst.location = (0.428, 0.09636, 0.2918)
ob_legbrst.rotation_mode = 'QUATERNION'
ob_legbrst.rotation_quaternion = (1.0, 0.0, 0.0, 0.0)
ob_legbrst.lineart.crease_threshold = 0.0
ob_legblst.location = (0.4268, -0.09309, 0.2917)
ob_legblst.rotation_mode = 'QUATERNION'
ob_legblst.rotation_quaternion = (1.0, 0.0, 0.0, 0.0)
ob_legblst.lineart.crease_threshold = 0.0
ob_legfrst.location = (-0.1152, 0.09352, 0.2547)
ob_legfrst.rotation_mode = 'QUATERNION'
ob_legfrst.rotation_quaternion = (1.0, 0.0, 0.0, 0.0)
ob_legfrst.lineart.crease_threshold = 0.0
ob_legflst.location = (-0.1152, -0.09157, 0.255)
ob_legflst.rotation_mode = 'QUATERNION'
ob_legflst.rotation_quaternion = (1.0, 0.0, 0.0, 0.0)
ob_legflst.lineart.crease_threshold = 0.0
ob_tail.location = (0.262, 9.537e-07, 0.4877)
ob_tail.rotation_mode = 'QUATERNION'
ob_tail.rotation_quaternion = (1.0, 0.0, 0.0, 0.0)
ob_tail.lineart.crease_threshold = 0.0
ob_head.location = (-0.2341, -0.0004821, 0.5043)
ob_head.rotation_mode = 'QUATERNION'
ob_head.rotation_quaternion = (1.0, 0.0, 0.0, 0.0)
ob_head.lineart.crease_threshold = 0.0

# ---- collection membership
col_collection_1.objects.link(ob_constraint_004)
col_collection_1.objects.link(ob_constraint_003)
col_collection_1.objects.link(ob_constraint_002)
col_collection_1.objects.link(ob_constraint_001)
col_collection_1.objects.link(ob_constraint)
col_collection_1.objects.link(ob_legbrst)
col_collection_1.objects.link(ob_legblst)
col_collection_1.objects.link(ob_legfrst)
col_collection_1.objects.link(ob_legflst)
col_collection_1.objects.link(ob_tail)
col_collection_1.objects.link(ob_head)

# ---- scene / render settings (as saved in the file)
scene.frame_start = 1; scene.frame_end = 250; scene.frame_set(0)
scene.render.engine = 'BLENDER_EEVEE_NEXT'
scene.render.resolution_percentage = 50
scene.render.dither_intensity = 0.0
scene.cycles.use_denoising = False
scene.cycles.samples = 128
scene.cycles.sampling_pattern = 'TABULATED_SOBOL'
scene.cycles.light_sampling_threshold = 0.0
scene.cycles.use_adaptive_sampling = False
scene.cycles.use_light_tree = False
scene.cycles.blur_glossy = 0.0
scene.cycles.sample_clamp_indirect = 0.0
scene.view_settings.view_transform = 'Standard'
bpy.context.view_layer.update()

# ---- added for rendering (the .blend has no active camera and no usable light): camera, sun
cam_auto = bpy.data.cameras.new('AutoCamera')
cam_auto.lens = 50.0
cam_auto.sensor_width = 36.0
cam_auto.clip_end = 1000.0
ob_auto_camera = bpy.data.objects.new('AutoCamera', cam_auto)
scene.collection.objects.link(ob_auto_camera)
ob_auto_camera.location = (1.3457, -1.59645, 1.45117)
ob_auto_camera.rotation_euler = (1.09748, -7.21219e-08, 0.694738)
scene.camera = ob_auto_camera
light_auto_sun = bpy.data.lights.new('AutoSun', 'SUN')
light_auto_sun.energy = 3.0
light_auto_sun.angle = 0.0523599
ob_auto_sun = bpy.data.objects.new('AutoSun', light_auto_sun)
scene.collection.objects.link(ob_auto_sun)
ob_auto_sun.rotation_euler = (0.872665, 0.174533, 0.523599)
bpy.context.view_layer.update()

